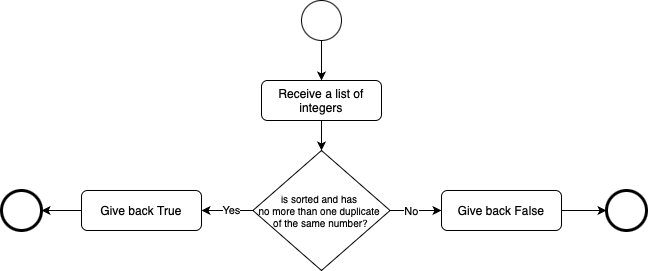

The diagram above was exported from draw.io. Its source (the exported page's mxGraphModel, read from the mxfile embedded in the PNG):
<mxGraphModel dx="1816" dy="570" grid="1" gridSize="10" guides="1" tooltips="1" connect="1" arrows="1" fold="1" page="1" pageScale="1" pageWidth="827" pageHeight="1169" background="#ffffff" math="0" shadow="0">
  <root>
    <mxCell id="0" />
    <mxCell id="1" parent="0" />
    <mxCell id="uvgIFms-rv46Gu-G6dfy-30" style="edgeStyle=orthogonalEdgeStyle;rounded=0;orthogonalLoop=1;jettySize=auto;html=1;exitX=0.5;exitY=1;exitDx=0;exitDy=0;entryX=0.5;entryY=0;entryDx=0;entryDy=0;" edge="1" parent="1" source="VRNMHvbQ2h5_KSJw3uvR-1" target="uvgIFms-rv46Gu-G6dfy-21">
      <mxGeometry relative="1" as="geometry" />
    </mxCell>
    <mxCell id="VRNMHvbQ2h5_KSJw3uvR-1" value="" style="ellipse;whiteSpace=wrap;html=1;aspect=fixed;" parent="1" vertex="1">
      <mxGeometry x="280" y="200" width="40" height="40" as="geometry" />
    </mxCell>
    <mxCell id="VRNMHvbQ2h5_KSJw3uvR-5" value="" style="ellipse;whiteSpace=wrap;html=1;aspect=fixed;strokeWidth=3;" parent="1" vertex="1">
      <mxGeometry x="585" y="390" width="40" height="40" as="geometry" />
    </mxCell>
    <mxCell id="uvgIFms-rv46Gu-G6dfy-31" style="edgeStyle=orthogonalEdgeStyle;rounded=0;orthogonalLoop=1;jettySize=auto;html=1;exitX=0.5;exitY=1;exitDx=0;exitDy=0;entryX=0.5;entryY=0;entryDx=0;entryDy=0;" edge="1" parent="1" source="uvgIFms-rv46Gu-G6dfy-21" target="uvgIFms-rv46Gu-G6dfy-23">
      <mxGeometry relative="1" as="geometry" />
    </mxCell>
    <mxCell id="uvgIFms-rv46Gu-G6dfy-21" value="Receive a list of integers" style="rounded=1;whiteSpace=wrap;html=1;" vertex="1" parent="1">
      <mxGeometry x="240" y="280" width="120" height="40" as="geometry" />
    </mxCell>
    <mxCell id="uvgIFms-rv46Gu-G6dfy-32" style="edgeStyle=orthogonalEdgeStyle;rounded=0;orthogonalLoop=1;jettySize=auto;html=1;exitX=1;exitY=0.5;exitDx=0;exitDy=0;entryX=0;entryY=0.5;entryDx=0;entryDy=0;" edge="1" parent="1" source="uvgIFms-rv46Gu-G6dfy-23" target="uvgIFms-rv46Gu-G6dfy-25">
      <mxGeometry relative="1" as="geometry" />
    </mxCell>
    <mxCell id="uvgIFms-rv46Gu-G6dfy-35" value="No" style="edgeLabel;html=1;align=center;verticalAlign=middle;resizable=0;points=[];" vertex="1" connectable="0" parent="uvgIFms-rv46Gu-G6dfy-32">
      <mxGeometry x="0.2169" relative="1" as="geometry">
        <mxPoint x="-10" as="offset" />
      </mxGeometry>
    </mxCell>
    <mxCell id="uvgIFms-rv46Gu-G6dfy-33" style="edgeStyle=orthogonalEdgeStyle;rounded=0;orthogonalLoop=1;jettySize=auto;html=1;exitX=0;exitY=0.5;exitDx=0;exitDy=0;entryX=1;entryY=0.5;entryDx=0;entryDy=0;" edge="1" parent="1" source="uvgIFms-rv46Gu-G6dfy-23" target="uvgIFms-rv46Gu-G6dfy-26">
      <mxGeometry relative="1" as="geometry" />
    </mxCell>
    <mxCell id="uvgIFms-rv46Gu-G6dfy-34" value="Yes" style="edgeLabel;html=1;align=center;verticalAlign=middle;resizable=0;points=[];" vertex="1" connectable="0" parent="uvgIFms-rv46Gu-G6dfy-33">
      <mxGeometry x="-0.1479" y="-1" relative="1" as="geometry">
        <mxPoint as="offset" />
      </mxGeometry>
    </mxCell>
    <mxCell id="uvgIFms-rv46Gu-G6dfy-23" value="is sorted and has&amp;nbsp;&lt;div&gt;no more than one duplicate&amp;nbsp;&lt;/div&gt;&lt;div&gt;of the same number?&lt;/div&gt;" style="rhombus;whiteSpace=wrap;html=1;fontSize=10;" vertex="1" parent="1">
      <mxGeometry x="231.43" y="350" width="137.14" height="120" as="geometry" />
    </mxCell>
    <mxCell id="uvgIFms-rv46Gu-G6dfy-27" style="edgeStyle=orthogonalEdgeStyle;rounded=0;orthogonalLoop=1;jettySize=auto;html=1;exitX=1;exitY=0.5;exitDx=0;exitDy=0;entryX=0;entryY=0.5;entryDx=0;entryDy=0;" edge="1" parent="1" source="uvgIFms-rv46Gu-G6dfy-25" target="VRNMHvbQ2h5_KSJw3uvR-5">
      <mxGeometry relative="1" as="geometry" />
    </mxCell>
    <mxCell id="uvgIFms-rv46Gu-G6dfy-25" value="Give back False" style="rounded=1;whiteSpace=wrap;html=1;" vertex="1" parent="1">
      <mxGeometry x="420" y="390" width="120" height="40" as="geometry" />
    </mxCell>
    <mxCell id="uvgIFms-rv46Gu-G6dfy-29" style="edgeStyle=orthogonalEdgeStyle;rounded=0;orthogonalLoop=1;jettySize=auto;html=1;exitX=0;exitY=0.5;exitDx=0;exitDy=0;entryX=1;entryY=0.5;entryDx=0;entryDy=0;" edge="1" parent="1" source="uvgIFms-rv46Gu-G6dfy-26" target="uvgIFms-rv46Gu-G6dfy-28">
      <mxGeometry relative="1" as="geometry" />
    </mxCell>
    <mxCell id="uvgIFms-rv46Gu-G6dfy-26" value="Give back True" style="rounded=1;whiteSpace=wrap;html=1;" vertex="1" parent="1">
      <mxGeometry x="60" y="390" width="120" height="40" as="geometry" />
    </mxCell>
    <mxCell id="uvgIFms-rv46Gu-G6dfy-28" value="" style="ellipse;whiteSpace=wrap;html=1;aspect=fixed;strokeWidth=3;" vertex="1" parent="1">
      <mxGeometry x="-20" y="390" width="40" height="40" as="geometry" />
    </mxCell>
  </root>
</mxGraphModel>